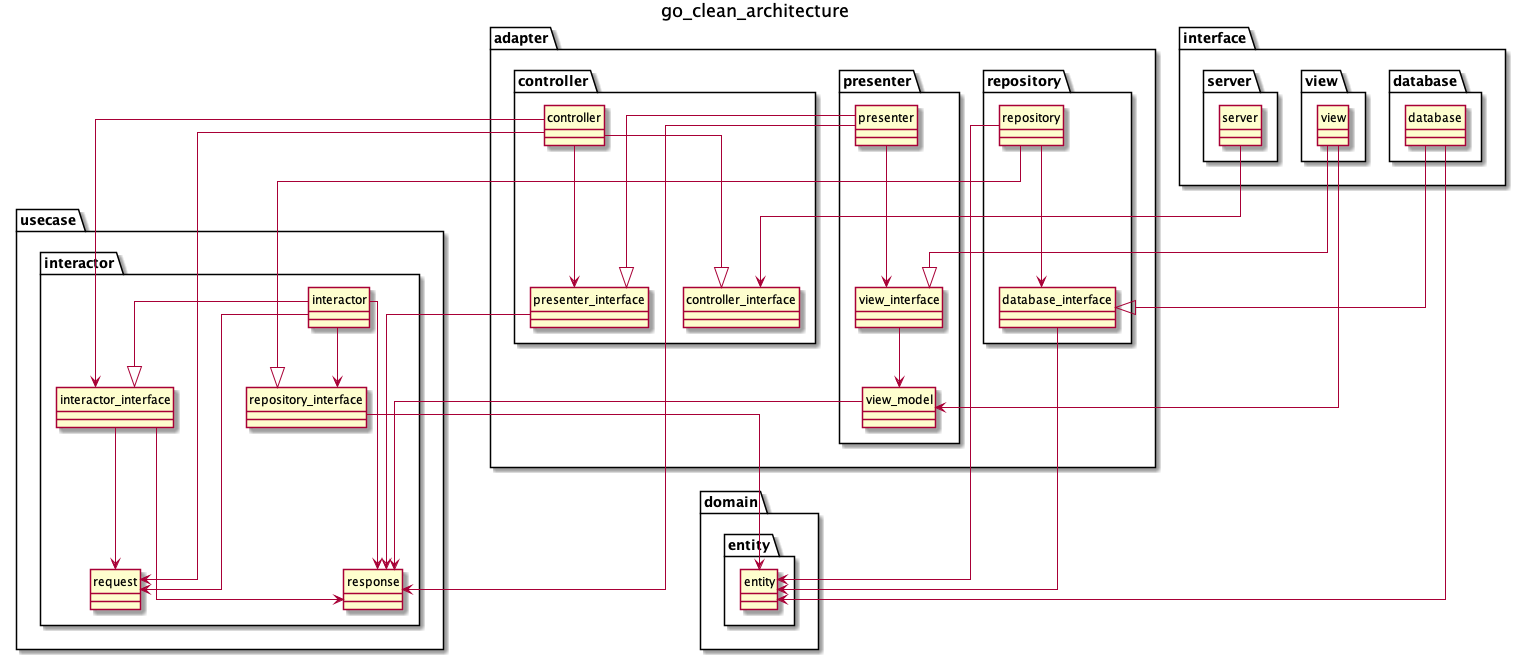

The diagram above was rendered by PlantUML. Its source (embedded in the PNG):
@startuml

' hide the spot
hide circle

' avoid problems with angled crows feet
skinparam linetype ortho

title go_clean_architecture

package "interface" {
    package "view" {
        class "view" as view {
        }
    }
    package "server" {
        class "server" as server {
        }
    }
    package "database" {
        class "database" as database {
        }
    }
}

package "adapter" {
   package "presenter" {
       class "presenter" as presenter {
       }
       class "view_interface" as view_interface {
       }
       class "view_model" as view_model {
       }
   }
   package "controller" {
       class "controller" as controller {
       }
       class "controller_interface" as controller_interface {
       }
       class "presenter_interface" as presenter_interface {
       }
   }
   package "repository" {
       class "repository" as repository {
       }
       class "database_interface" as database_interface {
       }
   }
}

package "usecase" {
    package "interactor" {
        class "request" as request {
        }
        class "interactor_interface" as interactor_interface {
        }
        class "interactor" as interactor {
        }
        class "response" as response {
        }
        class "repository_interface" as repository_interface {
        }
    }
}

package "domain" {
    package "entity" {
        class "entity" as entity {
        }
    }
}

view --|> view_interface
view --> view_model
presenter --|> presenter_interface
presenter --> view_interface
presenter --> response
view_interface --> view_model
view_model --> response
server --> controller_interface
controller --> interactor_interface
controller --> presenter_interface
controller --> request
controller --|> controller_interface
presenter_interface --> response
interactor --> repository_interface
interactor --|> interactor_interface
interactor --> response
interactor --> request
interactor_interface --> response
interactor_interface --> request
repository_interface --> entity
repository --> database_interface
repository --|> repository_interface
repository --> entity
database_interface --> entity
database --|> database_interface
database --> entity

@enduml